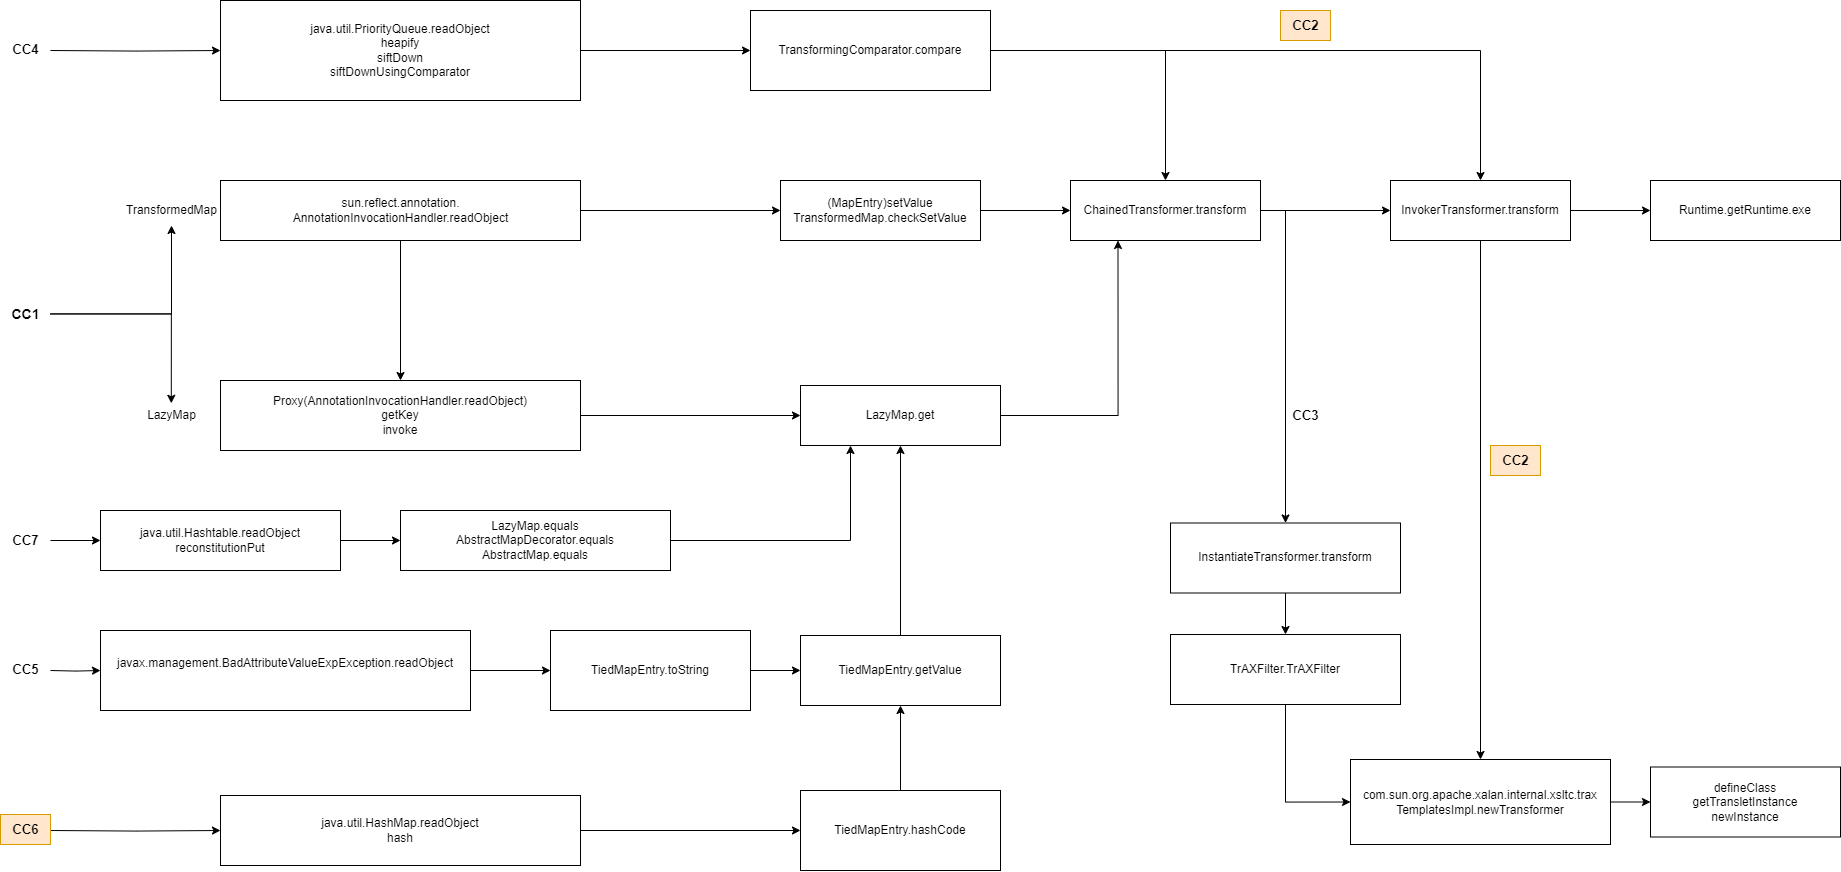

The diagram above was exported from draw.io. Its source (the exported page's mxGraphModel, read from the mxfile embedded in the PNG):
<mxGraphModel dx="2046" dy="1186" grid="1" gridSize="10" guides="1" tooltips="1" connect="1" arrows="1" fold="1" page="1" pageScale="1" pageWidth="1920" pageHeight="1200" math="0" shadow="0">
  <root>
    <mxCell id="0" />
    <mxCell id="1" parent="0" />
    <mxCell id="6vssdcbbBTtyEO5g1ugg-1" value="Runtime.getRuntime.exe" style="rounded=0;whiteSpace=wrap;html=1;fontFamily=Helvetica;" parent="1" vertex="1">
      <mxGeometry x="1670" y="240" width="190" height="60" as="geometry" />
    </mxCell>
    <mxCell id="uUb-aCY3bGG27-e9TzcM-9" value="" style="edgeStyle=orthogonalEdgeStyle;rounded=0;orthogonalLoop=1;jettySize=auto;html=1;fontFamily=Helvetica;" parent="1" source="6vssdcbbBTtyEO5g1ugg-2" target="uUb-aCY3bGG27-e9TzcM-8" edge="1">
      <mxGeometry relative="1" as="geometry" />
    </mxCell>
    <mxCell id="uUb-aCY3bGG27-e9TzcM-18" style="edgeStyle=orthogonalEdgeStyle;rounded=0;orthogonalLoop=1;jettySize=auto;html=1;exitX=1;exitY=0.5;exitDx=0;exitDy=0;entryX=0.5;entryY=0;entryDx=0;entryDy=0;fontFamily=Helvetica;" parent="1" source="6vssdcbbBTtyEO5g1ugg-2" target="uUb-aCY3bGG27-e9TzcM-14" edge="1">
      <mxGeometry relative="1" as="geometry" />
    </mxCell>
    <mxCell id="6vssdcbbBTtyEO5g1ugg-2" value="ChainedTransformer.transform" style="rounded=0;whiteSpace=wrap;html=1;fontFamily=Helvetica;" parent="1" vertex="1">
      <mxGeometry x="1090" y="240" width="190" height="60" as="geometry" />
    </mxCell>
    <mxCell id="6vssdcbbBTtyEO5g1ugg-10" style="edgeStyle=orthogonalEdgeStyle;rounded=0;orthogonalLoop=1;jettySize=auto;html=1;exitX=1;exitY=0.5;exitDx=0;exitDy=0;entryX=0;entryY=0.5;entryDx=0;entryDy=0;fontFamily=Helvetica;" parent="1" source="6vssdcbbBTtyEO5g1ugg-9" target="6vssdcbbBTtyEO5g1ugg-2" edge="1">
      <mxGeometry relative="1" as="geometry" />
    </mxCell>
    <mxCell id="6vssdcbbBTtyEO5g1ugg-9" value="(MapEntry&lt;span style=&quot;background-color: initial;&quot;&gt;)setValue&lt;/span&gt;&lt;br&gt;TransformedMap.checkSetValue" style="rounded=0;whiteSpace=wrap;html=1;fontFamily=Helvetica;" parent="1" vertex="1">
      <mxGeometry x="800" y="240" width="200" height="60" as="geometry" />
    </mxCell>
    <mxCell id="6vssdcbbBTtyEO5g1ugg-13" style="edgeStyle=orthogonalEdgeStyle;rounded=0;orthogonalLoop=1;jettySize=auto;html=1;exitX=1;exitY=0.5;exitDx=0;exitDy=0;entryX=0;entryY=0.5;entryDx=0;entryDy=0;fontFamily=Helvetica;" parent="1" source="6vssdcbbBTtyEO5g1ugg-11" target="6vssdcbbBTtyEO5g1ugg-9" edge="1">
      <mxGeometry relative="1" as="geometry" />
    </mxCell>
    <mxCell id="6vssdcbbBTtyEO5g1ugg-18" style="edgeStyle=orthogonalEdgeStyle;rounded=0;orthogonalLoop=1;jettySize=auto;html=1;exitX=0.5;exitY=1;exitDx=0;exitDy=0;entryX=0.5;entryY=0;entryDx=0;entryDy=0;fontFamily=Helvetica;" parent="1" source="6vssdcbbBTtyEO5g1ugg-11" target="6vssdcbbBTtyEO5g1ugg-17" edge="1">
      <mxGeometry relative="1" as="geometry" />
    </mxCell>
    <mxCell id="6vssdcbbBTtyEO5g1ugg-11" value="sun.reflect.annotation.&lt;br&gt;AnnotationInvocationHandler.readObject" style="rounded=0;html=1;fontFamily=Helvetica;" parent="1" vertex="1">
      <mxGeometry x="240" y="240" width="360" height="60" as="geometry" />
    </mxCell>
    <mxCell id="6vssdcbbBTtyEO5g1ugg-16" style="edgeStyle=orthogonalEdgeStyle;rounded=0;orthogonalLoop=1;jettySize=auto;html=1;entryX=0.25;entryY=1;entryDx=0;entryDy=0;fontFamily=Helvetica;" parent="1" source="6vssdcbbBTtyEO5g1ugg-15" target="6vssdcbbBTtyEO5g1ugg-2" edge="1">
      <mxGeometry relative="1" as="geometry" />
    </mxCell>
    <mxCell id="6vssdcbbBTtyEO5g1ugg-15" value="LazyMap.get" style="rounded=0;whiteSpace=wrap;html=1;fontFamily=Helvetica;" parent="1" vertex="1">
      <mxGeometry x="820" y="445" width="200" height="60" as="geometry" />
    </mxCell>
    <mxCell id="6vssdcbbBTtyEO5g1ugg-20" value="" style="edgeStyle=orthogonalEdgeStyle;rounded=0;orthogonalLoop=1;jettySize=auto;html=1;fontFamily=Helvetica;" parent="1" source="6vssdcbbBTtyEO5g1ugg-17" target="6vssdcbbBTtyEO5g1ugg-15" edge="1">
      <mxGeometry relative="1" as="geometry" />
    </mxCell>
    <mxCell id="6vssdcbbBTtyEO5g1ugg-17" value="Proxy(AnnotationInvocationHandler.readObject)&lt;br&gt;getKey&lt;br&gt;invoke" style="rounded=0;whiteSpace=wrap;html=1;fontFamily=Helvetica;" parent="1" vertex="1">
      <mxGeometry x="240" y="440" width="360" height="70" as="geometry" />
    </mxCell>
    <mxCell id="6vssdcbbBTtyEO5g1ugg-22" value="" style="edgeStyle=orthogonalEdgeStyle;rounded=0;orthogonalLoop=1;jettySize=auto;html=1;fontFamily=Helvetica;" parent="1" source="6vssdcbbBTtyEO5g1ugg-21" target="6vssdcbbBTtyEO5g1ugg-15" edge="1">
      <mxGeometry relative="1" as="geometry" />
    </mxCell>
    <mxCell id="6vssdcbbBTtyEO5g1ugg-21" value="TiedMapEntry.getValue" style="rounded=0;whiteSpace=wrap;html=1;fontFamily=Helvetica;" parent="1" vertex="1">
      <mxGeometry x="820" y="695" width="200" height="70" as="geometry" />
    </mxCell>
    <mxCell id="5cDq7q0ZK8Lod1r7jXY8-8" style="edgeStyle=orthogonalEdgeStyle;rounded=0;orthogonalLoop=1;jettySize=auto;html=1;exitX=1;exitY=0.5;exitDx=0;exitDy=0;entryX=0;entryY=0.5;entryDx=0;entryDy=0;fontFamily=Helvetica;" parent="1" source="6vssdcbbBTtyEO5g1ugg-23" target="5cDq7q0ZK8Lod1r7jXY8-2" edge="1">
      <mxGeometry relative="1" as="geometry" />
    </mxCell>
    <mxCell id="6vssdcbbBTtyEO5g1ugg-23" value="java.util.HashMap.readObject&lt;br&gt;hash" style="rounded=0;whiteSpace=wrap;html=1;fontFamily=Helvetica;" parent="1" vertex="1">
      <mxGeometry x="240" y="855" width="360" height="70" as="geometry" />
    </mxCell>
    <mxCell id="gErniXCXHLFTvf_z7TUi-8" style="edgeStyle=orthogonalEdgeStyle;rounded=0;orthogonalLoop=1;jettySize=auto;html=1;fontFamily=Helvetica;" parent="1" source="gErniXCXHLFTvf_z7TUi-1" target="gErniXCXHLFTvf_z7TUi-3" edge="1">
      <mxGeometry relative="1" as="geometry" />
    </mxCell>
    <mxCell id="gErniXCXHLFTvf_z7TUi-1" value="&lt;b&gt;&lt;font style=&quot;font-size: 14px;&quot;&gt;CC1&lt;/font&gt;&lt;/b&gt;" style="text;html=1;align=center;verticalAlign=middle;resizable=0;points=[];autosize=1;strokeColor=none;fillColor=none;fontFamily=Helvetica;" parent="1" vertex="1">
      <mxGeometry x="20" y="358.5" width="50" height="30" as="geometry" />
    </mxCell>
    <mxCell id="gErniXCXHLFTvf_z7TUi-3" value="TransformedMap" style="text;html=1;align=center;verticalAlign=middle;resizable=0;points=[];autosize=1;strokeColor=none;fillColor=none;fontFamily=Helvetica;" parent="1" vertex="1">
      <mxGeometry x="136" y="255" width="110" height="30" as="geometry" />
    </mxCell>
    <mxCell id="gErniXCXHLFTvf_z7TUi-5" value="LazyMap" style="text;html=1;align=center;verticalAlign=middle;resizable=0;points=[];autosize=1;strokeColor=none;fillColor=none;fontFamily=Helvetica;" parent="1" vertex="1">
      <mxGeometry x="156" y="460" width="70" height="30" as="geometry" />
    </mxCell>
    <mxCell id="gErniXCXHLFTvf_z7TUi-7" style="edgeStyle=orthogonalEdgeStyle;rounded=0;orthogonalLoop=1;jettySize=auto;html=1;entryX=0;entryY=0.5;entryDx=0;entryDy=0;fontFamily=Helvetica;" parent="1" target="6vssdcbbBTtyEO5g1ugg-23" edge="1">
      <mxGeometry relative="1" as="geometry">
        <mxPoint x="70" y="890" as="sourcePoint" />
      </mxGeometry>
    </mxCell>
    <mxCell id="gErniXCXHLFTvf_z7TUi-6" value="&lt;span style=&quot;font-size: 13px;&quot;&gt;&lt;font style=&quot;font-size: 13px;&quot;&gt;CC6&lt;/font&gt;&lt;/span&gt;" style="text;html=1;align=center;verticalAlign=middle;resizable=0;points=[];autosize=1;strokeColor=#d79b00;fillColor=#ffe6cc;fontSize=13;fontStyle=1;fontFamily=Helvetica;" parent="1" vertex="1">
      <mxGeometry x="20" y="874" width="50" height="30" as="geometry" />
    </mxCell>
    <mxCell id="gErniXCXHLFTvf_z7TUi-10" style="edgeStyle=orthogonalEdgeStyle;rounded=0;orthogonalLoop=1;jettySize=auto;html=1;entryX=0.497;entryY=0.093;entryDx=0;entryDy=0;entryPerimeter=0;fontFamily=Helvetica;" parent="1" source="gErniXCXHLFTvf_z7TUi-1" target="gErniXCXHLFTvf_z7TUi-5" edge="1">
      <mxGeometry relative="1" as="geometry" />
    </mxCell>
    <mxCell id="5cDq7q0ZK8Lod1r7jXY8-4" style="edgeStyle=orthogonalEdgeStyle;rounded=0;orthogonalLoop=1;jettySize=auto;html=1;exitX=1;exitY=0.5;exitDx=0;exitDy=0;fontFamily=Helvetica;" parent="1" source="5cDq7q0ZK8Lod1r7jXY8-1" target="5cDq7q0ZK8Lod1r7jXY8-3" edge="1">
      <mxGeometry relative="1" as="geometry" />
    </mxCell>
    <mxCell id="5cDq7q0ZK8Lod1r7jXY8-1" value="&lt;font&gt;javax.management.BadAttributeValueExpException.readObject&lt;br&gt;&lt;br&gt;&lt;/font&gt;" style="rounded=0;whiteSpace=wrap;html=1;fontFamily=Helvetica;" parent="1" vertex="1">
      <mxGeometry x="120" y="690" width="370" height="80" as="geometry" />
    </mxCell>
    <mxCell id="5cDq7q0ZK8Lod1r7jXY8-9" value="" style="edgeStyle=orthogonalEdgeStyle;rounded=0;orthogonalLoop=1;jettySize=auto;html=1;fontFamily=Helvetica;" parent="1" source="5cDq7q0ZK8Lod1r7jXY8-2" target="6vssdcbbBTtyEO5g1ugg-21" edge="1">
      <mxGeometry relative="1" as="geometry" />
    </mxCell>
    <mxCell id="5cDq7q0ZK8Lod1r7jXY8-2" value="TiedMapEntry.hashCode" style="rounded=0;whiteSpace=wrap;html=1;fontFamily=Helvetica;" parent="1" vertex="1">
      <mxGeometry x="820" y="850" width="200" height="80" as="geometry" />
    </mxCell>
    <mxCell id="5cDq7q0ZK8Lod1r7jXY8-6" style="edgeStyle=orthogonalEdgeStyle;rounded=0;orthogonalLoop=1;jettySize=auto;html=1;exitX=1;exitY=0.5;exitDx=0;exitDy=0;fontFamily=Helvetica;" parent="1" source="5cDq7q0ZK8Lod1r7jXY8-3" target="6vssdcbbBTtyEO5g1ugg-21" edge="1">
      <mxGeometry relative="1" as="geometry" />
    </mxCell>
    <mxCell id="5cDq7q0ZK8Lod1r7jXY8-3" value="TiedMapEntry.toString" style="rounded=0;whiteSpace=wrap;html=1;fontFamily=Helvetica;" parent="1" vertex="1">
      <mxGeometry x="570" y="690" width="200" height="80" as="geometry" />
    </mxCell>
    <mxCell id="uUb-aCY3bGG27-e9TzcM-3" value="" style="edgeStyle=orthogonalEdgeStyle;rounded=0;orthogonalLoop=1;jettySize=auto;html=1;fontFamily=Helvetica;" parent="1" target="5cDq7q0ZK8Lod1r7jXY8-1" edge="1">
      <mxGeometry relative="1" as="geometry">
        <mxPoint x="70" y="730" as="sourcePoint" />
      </mxGeometry>
    </mxCell>
    <mxCell id="uUb-aCY3bGG27-e9TzcM-2" value="&lt;span style=&quot;font-size: 13px;&quot;&gt;&lt;font style=&quot;font-size: 13px;&quot;&gt;CC5&lt;/font&gt;&lt;/span&gt;" style="text;html=1;align=center;verticalAlign=middle;resizable=0;points=[];autosize=1;strokeColor=none;fillColor=none;fontSize=13;fontStyle=1;fontFamily=Helvetica;" parent="1" vertex="1">
      <mxGeometry x="20" y="714" width="50" height="30" as="geometry" />
    </mxCell>
    <mxCell id="uUb-aCY3bGG27-e9TzcM-4" value="defineClass&lt;br&gt;getTransletInstance&lt;br&gt;newInstance" style="rounded=0;whiteSpace=wrap;html=1;fontFamily=Helvetica;" parent="1" vertex="1">
      <mxGeometry x="1670" y="826.5" width="190" height="70" as="geometry" />
    </mxCell>
    <mxCell id="uUb-aCY3bGG27-e9TzcM-6" style="edgeStyle=orthogonalEdgeStyle;rounded=0;orthogonalLoop=1;jettySize=auto;html=1;exitX=1;exitY=0.5;exitDx=0;exitDy=0;entryX=0;entryY=0.5;entryDx=0;entryDy=0;fontFamily=Helvetica;" parent="1" source="uUb-aCY3bGG27-e9TzcM-5" target="uUb-aCY3bGG27-e9TzcM-4" edge="1">
      <mxGeometry relative="1" as="geometry" />
    </mxCell>
    <mxCell id="uUb-aCY3bGG27-e9TzcM-5" value="com.sun.org.apache.xalan.internal.xsltc.trax&lt;br&gt;TemplatesImpl.newTransformer" style="rounded=0;whiteSpace=wrap;html=1;fontFamily=Helvetica;" parent="1" vertex="1">
      <mxGeometry x="1370" y="819" width="260" height="85" as="geometry" />
    </mxCell>
    <mxCell id="uUb-aCY3bGG27-e9TzcM-10" value="" style="edgeStyle=orthogonalEdgeStyle;rounded=0;orthogonalLoop=1;jettySize=auto;html=1;fontFamily=Helvetica;" parent="1" source="uUb-aCY3bGG27-e9TzcM-8" target="6vssdcbbBTtyEO5g1ugg-1" edge="1">
      <mxGeometry relative="1" as="geometry" />
    </mxCell>
    <mxCell id="uUb-aCY3bGG27-e9TzcM-13" style="edgeStyle=orthogonalEdgeStyle;rounded=0;orthogonalLoop=1;jettySize=auto;html=1;exitX=0.5;exitY=1;exitDx=0;exitDy=0;entryX=0.5;entryY=0;entryDx=0;entryDy=0;fontFamily=Helvetica;" parent="1" source="uUb-aCY3bGG27-e9TzcM-8" target="uUb-aCY3bGG27-e9TzcM-5" edge="1">
      <mxGeometry relative="1" as="geometry" />
    </mxCell>
    <mxCell id="uUb-aCY3bGG27-e9TzcM-8" value="InvokerTransformer.transform" style="rounded=0;whiteSpace=wrap;html=1;fontFamily=Helvetica;" parent="1" vertex="1">
      <mxGeometry x="1410" y="240" width="180" height="60" as="geometry" />
    </mxCell>
    <mxCell id="uUb-aCY3bGG27-e9TzcM-20" style="edgeStyle=orthogonalEdgeStyle;rounded=0;orthogonalLoop=1;jettySize=auto;html=1;exitX=0.5;exitY=1;exitDx=0;exitDy=0;entryX=0.5;entryY=0;entryDx=0;entryDy=0;fontFamily=Helvetica;" parent="1" source="uUb-aCY3bGG27-e9TzcM-14" target="uUb-aCY3bGG27-e9TzcM-19" edge="1">
      <mxGeometry relative="1" as="geometry" />
    </mxCell>
    <mxCell id="uUb-aCY3bGG27-e9TzcM-14" value="&lt;div style=&quot;&quot;&gt;&lt;font style=&quot;&quot;&gt;InstantiateTransformer.transform&lt;/font&gt;&lt;br&gt;&lt;/div&gt;" style="rounded=0;whiteSpace=wrap;html=1;strokeColor=#000000;fontFamily=Helvetica;" parent="1" vertex="1">
      <mxGeometry x="1190" y="582.5" width="230" height="70" as="geometry" />
    </mxCell>
    <mxCell id="uUb-aCY3bGG27-e9TzcM-22" style="edgeStyle=orthogonalEdgeStyle;rounded=0;orthogonalLoop=1;jettySize=auto;html=1;exitX=0.5;exitY=1;exitDx=0;exitDy=0;entryX=0;entryY=0.5;entryDx=0;entryDy=0;fontFamily=Helvetica;" parent="1" source="uUb-aCY3bGG27-e9TzcM-19" target="uUb-aCY3bGG27-e9TzcM-5" edge="1">
      <mxGeometry relative="1" as="geometry" />
    </mxCell>
    <mxCell id="uUb-aCY3bGG27-e9TzcM-19" value="TrAXFilter.TrAXFilter" style="rounded=0;whiteSpace=wrap;html=1;fontFamily=Helvetica;" parent="1" vertex="1">
      <mxGeometry x="1190" y="694" width="230" height="70" as="geometry" />
    </mxCell>
    <mxCell id="ZYqngWSy39IC0Dox3lLX-17" style="edgeStyle=orthogonalEdgeStyle;rounded=0;orthogonalLoop=1;jettySize=auto;html=1;exitX=1;exitY=0.5;exitDx=0;exitDy=0;entryX=0.5;entryY=0;entryDx=0;entryDy=0;" edge="1" parent="1" source="uUb-aCY3bGG27-e9TzcM-23" target="6vssdcbbBTtyEO5g1ugg-2">
      <mxGeometry relative="1" as="geometry" />
    </mxCell>
    <mxCell id="ZYqngWSy39IC0Dox3lLX-18" style="edgeStyle=orthogonalEdgeStyle;rounded=0;orthogonalLoop=1;jettySize=auto;html=1;exitX=1;exitY=0.5;exitDx=0;exitDy=0;entryX=0.5;entryY=0;entryDx=0;entryDy=0;" edge="1" parent="1" source="uUb-aCY3bGG27-e9TzcM-23" target="uUb-aCY3bGG27-e9TzcM-8">
      <mxGeometry relative="1" as="geometry" />
    </mxCell>
    <mxCell id="uUb-aCY3bGG27-e9TzcM-23" value="TransformingComparator.compare" style="rounded=0;whiteSpace=wrap;html=1;" parent="1" vertex="1">
      <mxGeometry x="770" y="70" width="240" height="80" as="geometry" />
    </mxCell>
    <mxCell id="uUb-aCY3bGG27-e9TzcM-26" style="edgeStyle=orthogonalEdgeStyle;rounded=0;orthogonalLoop=1;jettySize=auto;html=1;exitX=1;exitY=0.5;exitDx=0;exitDy=0;entryX=0;entryY=0.5;entryDx=0;entryDy=0;" parent="1" source="uUb-aCY3bGG27-e9TzcM-24" target="uUb-aCY3bGG27-e9TzcM-23" edge="1">
      <mxGeometry relative="1" as="geometry" />
    </mxCell>
    <mxCell id="uUb-aCY3bGG27-e9TzcM-24" value="java.util.PriorityQueue.readObject&lt;br&gt;heapify&lt;br&gt;siftDown&lt;br&gt;siftDownUsingComparator" style="rounded=0;whiteSpace=wrap;html=1;" parent="1" vertex="1">
      <mxGeometry x="240" y="60" width="360" height="100" as="geometry" />
    </mxCell>
    <mxCell id="uUb-aCY3bGG27-e9TzcM-29" value="" style="edgeStyle=orthogonalEdgeStyle;rounded=0;orthogonalLoop=1;jettySize=auto;html=1;" parent="1" target="uUb-aCY3bGG27-e9TzcM-24" edge="1">
      <mxGeometry relative="1" as="geometry">
        <mxPoint x="70" y="110" as="sourcePoint" />
      </mxGeometry>
    </mxCell>
    <mxCell id="uUb-aCY3bGG27-e9TzcM-28" value="&lt;span style=&quot;font-size: 13px;&quot;&gt;&lt;font style=&quot;font-size: 13px;&quot;&gt;CC4&lt;/font&gt;&lt;/span&gt;" style="text;html=1;align=center;verticalAlign=middle;resizable=0;points=[];autosize=1;strokeColor=none;fillColor=none;fontSize=13;fontStyle=1;fontFamily=Helvetica;" parent="1" vertex="1">
      <mxGeometry x="20" y="94" width="50" height="30" as="geometry" />
    </mxCell>
    <mxCell id="ZYqngWSy39IC0Dox3lLX-2" value="&lt;b style=&quot;font-size: 13px;&quot;&gt;CC2&lt;/b&gt;" style="text;html=1;align=center;verticalAlign=middle;resizable=0;points=[];autosize=1;strokeColor=#d79b00;fillColor=#ffe6cc;fontSize=13;fontFamily=Helvetica;" vertex="1" parent="1">
      <mxGeometry x="1300" y="70" width="50" height="30" as="geometry" />
    </mxCell>
    <mxCell id="ZYqngWSy39IC0Dox3lLX-6" value="" style="edgeStyle=orthogonalEdgeStyle;rounded=0;orthogonalLoop=1;jettySize=auto;html=1;" edge="1" parent="1" source="ZYqngWSy39IC0Dox3lLX-3" target="ZYqngWSy39IC0Dox3lLX-4">
      <mxGeometry relative="1" as="geometry" />
    </mxCell>
    <mxCell id="ZYqngWSy39IC0Dox3lLX-3" value="java.util.Hashtable.readObject&lt;br style=&quot;border-color: var(--border-color);&quot;&gt;reconstitutionPut" style="rounded=0;whiteSpace=wrap;html=1;" vertex="1" parent="1">
      <mxGeometry x="120" y="570" width="240" height="60" as="geometry" />
    </mxCell>
    <mxCell id="ZYqngWSy39IC0Dox3lLX-10" style="edgeStyle=orthogonalEdgeStyle;rounded=0;orthogonalLoop=1;jettySize=auto;html=1;exitX=1;exitY=0.5;exitDx=0;exitDy=0;entryX=0.25;entryY=1;entryDx=0;entryDy=0;" edge="1" parent="1" source="ZYqngWSy39IC0Dox3lLX-4" target="6vssdcbbBTtyEO5g1ugg-15">
      <mxGeometry relative="1" as="geometry" />
    </mxCell>
    <mxCell id="ZYqngWSy39IC0Dox3lLX-4" value="LazyMap.equals&lt;br&gt;AbstractMapDecorator.equals&lt;br&gt;AbstractMap.equals" style="rounded=0;whiteSpace=wrap;html=1;" vertex="1" parent="1">
      <mxGeometry x="420" y="570" width="270" height="60" as="geometry" />
    </mxCell>
    <mxCell id="ZYqngWSy39IC0Dox3lLX-12" value="" style="edgeStyle=orthogonalEdgeStyle;rounded=0;orthogonalLoop=1;jettySize=auto;html=1;" edge="1" parent="1" source="ZYqngWSy39IC0Dox3lLX-11" target="ZYqngWSy39IC0Dox3lLX-3">
      <mxGeometry relative="1" as="geometry" />
    </mxCell>
    <mxCell id="ZYqngWSy39IC0Dox3lLX-11" value="&lt;span style=&quot;font-size: 13px;&quot;&gt;&lt;font style=&quot;font-size: 13px;&quot;&gt;CC7&lt;/font&gt;&lt;/span&gt;" style="text;html=1;align=center;verticalAlign=middle;resizable=0;points=[];autosize=1;strokeColor=none;fillColor=none;fontSize=13;fontStyle=1;fontFamily=Helvetica;" vertex="1" parent="1">
      <mxGeometry x="20" y="585" width="50" height="30" as="geometry" />
    </mxCell>
    <mxCell id="ZYqngWSy39IC0Dox3lLX-15" value="&lt;b style=&quot;font-size: 13px;&quot;&gt;CC3&lt;/b&gt;" style="text;html=1;align=center;verticalAlign=middle;resizable=0;points=[];autosize=1;strokeColor=none;fillColor=none;fontSize=13;fontFamily=Helvetica;" vertex="1" parent="1">
      <mxGeometry x="1300" y="460" width="50" height="30" as="geometry" />
    </mxCell>
    <mxCell id="ZYqngWSy39IC0Dox3lLX-19" value="&lt;b style=&quot;font-size: 13px;&quot;&gt;CC2&lt;/b&gt;" style="text;html=1;align=center;verticalAlign=middle;resizable=0;points=[];autosize=1;strokeColor=#d79b00;fillColor=#ffe6cc;fontSize=13;fontFamily=Helvetica;" vertex="1" parent="1">
      <mxGeometry x="1510" y="505" width="50" height="30" as="geometry" />
    </mxCell>
  </root>
</mxGraphModel>